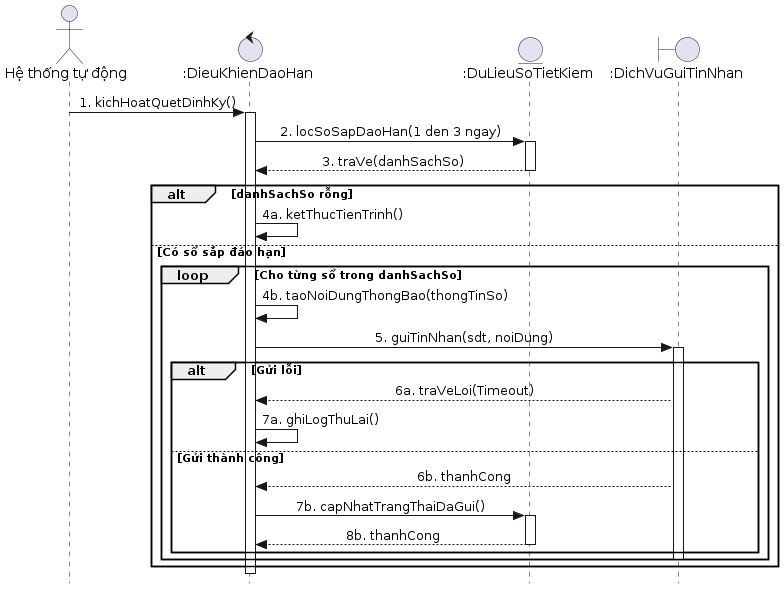

The diagram above was rendered by PlantUML. Its source (embedded in the PNG):
@startuml
skinparam style strictuml
skinparam sequenceMessageAlign center

actor "Hệ thống tự động" as Timer
control ":DieuKhienDaoHan" as DieuKhien
entity ":DuLieuSoTietKiem" as CSDL_SoTietKiem
boundary ":DichVuGuiTinNhan" as API_SMS

Timer -> DieuKhien : 1. kichHoatQuetDinhKy()
activate DieuKhien

DieuKhien -> CSDL_SoTietKiem : 2. locSoSapDaoHan(1 den 3 ngay)
activate CSDL_SoTietKiem
CSDL_SoTietKiem --> DieuKhien : 3. traVe(danhSachSo)
deactivate CSDL_SoTietKiem

alt danhSachSo rỗng
    DieuKhien -> DieuKhien : 4a. ketThucTienTrinh()
else Có sổ sắp đáo hạn
    loop Cho từng sổ trong danhSachSo
        DieuKhien -> DieuKhien : 4b. taoNoiDungThongBao(thongTinSo)
        DieuKhien -> API_SMS : 5. guiTinNhan(sdt, noiDung)
        activate API_SMS
        
        alt Gửi lỗi
            API_SMS --> DieuKhien : 6a. traVeLoi(Timeout)
            DieuKhien -> DieuKhien : 7a. ghiLogThuLai()
        else Gửi thành công
            API_SMS --> DieuKhien : 6b. thanhCong
            DieuKhien -> CSDL_SoTietKiem : 7b. capNhatTrangThaiDaGui()
            activate CSDL_SoTietKiem
            CSDL_SoTietKiem --> DieuKhien : 8b. thanhCong
            deactivate CSDL_SoTietKiem
        end
        deactivate API_SMS
    end
end
deactivate DieuKhien
@enduml